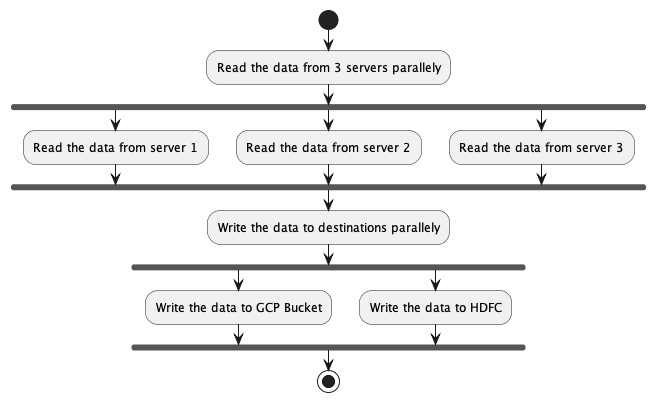

The diagram above was rendered by PlantUML. Its source (embedded in the PNG):
@startuml

start

:Read the data from 3 servers parallely;
fork
	:Read the data from server 1;
fork again
	:Read the data from server 2;
fork again
	:Read the data from server 3;
end fork

:Write the data to destinations parallely;
fork
	:Write the data to GCP Bucket;
fork again
	:Write the data to HDFC;
end fork

stop

@enduml